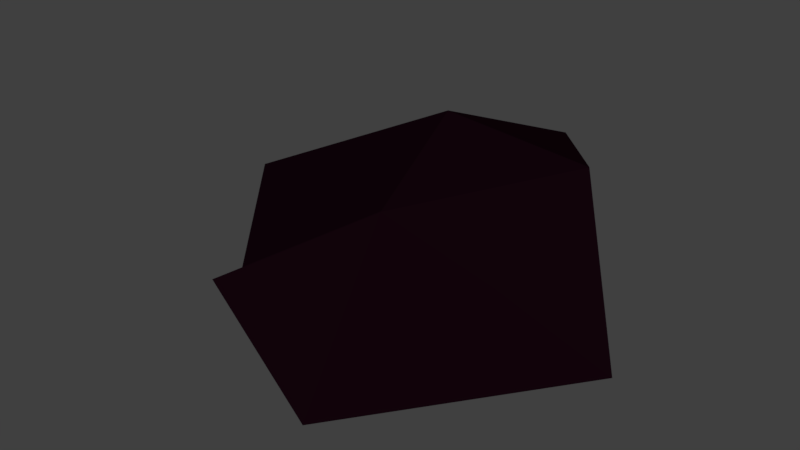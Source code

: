 # Source: rock2_edited_.blend  (saved by Blender 2.77.0; exported with 4.5.12 LTS)
import bpy
from mathutils import Matrix  # noqa: F401  (used for matrix-valued properties, if any)

bpy.ops.wm.read_factory_settings(use_empty=True)
scene = bpy.context.scene
scene.name = 'Scene'

# ---- collections
col_collection_1 = bpy.data.collections.new('Collection 1'); scene.collection.children.link(col_collection_1)

# ---- materials (node trees are filled in below, after node groups)
mat_rock_001 = bpy.data.materials.new('rock.001')
mat_rock_001.alpha_threshold = 0.0
mat_rock_001.diffuse_color = (0.0363, 0.0363, 0.0363, 1.0)
mat_rock_001.specular_color = (0.01002, 0.01002, 0.01002)
mat_rock_001.roughness = 0.5

# ---- material node trees
mat_rock_001.use_nodes = True; mat_rock_001.node_tree.nodes.clear()
_N = mat_rock_001.node_tree.nodes; _L = mat_rock_001.node_tree.links
n0 = _N.new('ShaderNodeOutputMaterial'); n0.name = 'Material Output'; n0.location = (300, 300)
n1 = _N.new('ShaderNodeBsdfDiffuse'); n1.name = 'Diffuse BSDF'; n1.location = (10, 300)
n1.inputs[0].default_value = (0.005605, 0.001089, 0.003156, 1.0)
_L.new(n1.outputs[0], n0.inputs[0])
n0.is_active_output = True

# ---- world
world_world = bpy.data.worlds.new('World'); scene.world = world_world
world_world.color = (0.05088, 0.05088, 0.05088)
world_world.use_sun_shadow = False
world_world.sun_shadow_jitter_overblur = 0.0
world_world.cycles.sampling_method = 'MANUAL'

# ---- meshes
me_icosphere_002 = bpy.data.meshes.new('Icosphere.002')
me_icosphere_002.from_pydata([(-1.005, -0.07395, -0.8833), (-0.07403, 0.7019, -0.3761), (1.108, -0.09836, -0.002514), (0.3342, -0.09479, 1.07), (-0.7786, -0.1244, 0.2873), (-0.6037, 0.002662, 0.5247), (-1.142, -0.1455, -0.4748), (0.4469, -0.07939, -0.9751), (0.5722, 0.1952, 0.1178), (-0.2971, 0.283, 0.9441), (-1.043, 0.2503, -0.08048), (0.7208, 0.6459, -0.3475), (0.08702, 0.4777, 0.3021), (0.3107, 0.5511, -0.8183)], [], [(2, 3, 4), (7, 6, 0), (3, 8, 12), (5, 9, 12), (0, 10, 1), (11, 13, 1), (13, 0, 1), (1, 10, 12), (10, 5, 12), (9, 3, 12), (12, 11, 1), (12, 8, 11), (8, 2, 11), (2, 7, 11), (7, 13, 11), (7, 0, 13), (6, 10, 0), (6, 4, 10), (4, 5, 10), (5, 3, 9), (3, 2, 8), (4, 3, 5), (2, 4, 7), (4, 6, 7)])
me_icosphere_002.materials.append(mat_rock_001)
me_icosphere_002.use_remesh_preserve_volume = False
me_icosphere_002.use_remesh_preserve_attributes = False
me_icosphere_002.use_mirror_vertex_groups = False
me_icosphere_002.update()

# ---- objects
ob_icosphere_001 = bpy.data.objects.new('Icosphere.001', me_icosphere_002)

# ---- transforms, parenting, visibility, modifiers, constraints
ob_icosphere_001.location = (0.0, 0.0, 0.0)
ob_icosphere_001.rotation_euler = (1.571, 0.0, 0.0)
ob_icosphere_001.lineart.crease_threshold = 0.0

# ---- collection membership
col_collection_1.objects.link(ob_icosphere_001)

# ---- scene / render settings (as saved in the file)
scene.frame_start = 1; scene.frame_end = 250; scene.frame_set(1)
scene.render.engine = 'CYCLES'
scene.render.resolution_percentage = 50
scene.render.dither_intensity = 0.0
scene.cycles.use_denoising = False
scene.cycles.samples = 128
scene.cycles.sampling_pattern = 'TABULATED_SOBOL'
scene.cycles.light_sampling_threshold = 0.0
scene.cycles.use_adaptive_sampling = False
scene.cycles.use_light_tree = False
scene.cycles.blur_glossy = 0.0
scene.cycles.sample_clamp_indirect = 0.0
scene.view_settings.view_transform = 'Standard'
bpy.context.view_layer.update()

# ---- added for rendering (the .blend has no active camera and no usable light): camera, sun
cam_auto = bpy.data.cameras.new('AutoCamera')
cam_auto.lens = 50.0
cam_auto.sensor_width = 36.0
cam_auto.clip_end = 1000.0
ob_auto_camera = bpy.data.objects.new('AutoCamera', cam_auto)
scene.collection.objects.link(ob_auto_camera)
ob_auto_camera.location = (2.90363, -3.55217, 2.61471)
ob_auto_camera.rotation_euler = (1.09748, -7.21219e-08, 0.694738)
scene.camera = ob_auto_camera
light_auto_sun = bpy.data.lights.new('AutoSun', 'SUN')
light_auto_sun.energy = 3.0
light_auto_sun.angle = 0.0523599
ob_auto_sun = bpy.data.objects.new('AutoSun', light_auto_sun)
scene.collection.objects.link(ob_auto_sun)
ob_auto_sun.rotation_euler = (0.872665, 0.174533, 0.523599)
bpy.context.view_layer.update()
